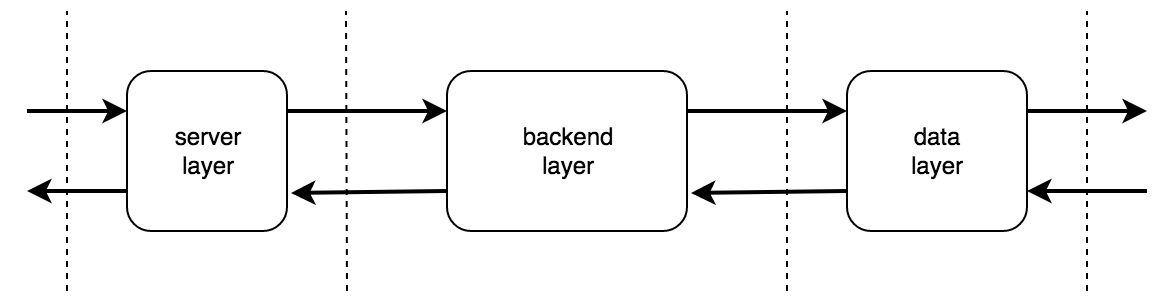

The diagram above was exported from draw.io. Its source (the exported page's mxGraphModel, read from the mxfile embedded in the PNG):
<mxGraphModel dx="912" dy="1726" grid="1" gridSize="10" guides="1" tooltips="1" connect="1" arrows="1" fold="1" page="1" pageScale="1" pageWidth="850" pageHeight="1100" math="0" shadow="0">
  <root>
    <mxCell id="0" />
    <mxCell id="1" parent="0" />
    <mxCell id="2" value="&lt;div&gt;server&lt;/div&gt;&lt;div&gt;layer&lt;br&gt;&lt;/div&gt;" style="rounded=1;whiteSpace=wrap;html=1;" vertex="1" parent="1">
      <mxGeometry x="240" y="10" width="80" height="80" as="geometry" />
    </mxCell>
    <mxCell id="3" value="" style="endArrow=none;dashed=1;html=1;" edge="1" parent="1">
      <mxGeometry width="50" height="50" relative="1" as="geometry">
        <mxPoint x="210" y="120" as="sourcePoint" />
        <mxPoint x="210" y="-20" as="targetPoint" />
      </mxGeometry>
    </mxCell>
    <mxCell id="4" value="" style="endArrow=none;dashed=1;html=1;" edge="1" parent="1">
      <mxGeometry width="50" height="50" relative="1" as="geometry">
        <mxPoint x="720" y="120" as="sourcePoint" />
        <mxPoint x="720" y="-20" as="targetPoint" />
      </mxGeometry>
    </mxCell>
    <mxCell id="5" value="&lt;div&gt;backend&lt;/div&gt;&lt;div&gt;layer&lt;br&gt;&lt;/div&gt;" style="rounded=1;whiteSpace=wrap;html=1;" vertex="1" parent="1">
      <mxGeometry x="400" y="10" width="120" height="80" as="geometry" />
    </mxCell>
    <mxCell id="6" value="&lt;div&gt;data&lt;/div&gt;&lt;div&gt;layer&lt;br&gt;&lt;/div&gt;" style="rounded=1;whiteSpace=wrap;html=1;" vertex="1" parent="1">
      <mxGeometry x="600" y="10" width="90" height="80" as="geometry" />
    </mxCell>
    <mxCell id="7" value="" style="endArrow=classic;html=1;strokeWidth=2;endSize=6;startSize=6;entryX=0;entryY=0.25;entryDx=0;entryDy=0;" edge="1" target="5" parent="1">
      <mxGeometry width="50" height="50" relative="1" as="geometry">
        <mxPoint x="320" y="29.999999999999545" as="sourcePoint" />
        <mxPoint x="380" y="30" as="targetPoint" />
      </mxGeometry>
    </mxCell>
    <mxCell id="8" value="" style="endArrow=classic;html=1;strokeWidth=2;endSize=6;startSize=6;" edge="1" parent="1">
      <mxGeometry width="50" height="50" relative="1" as="geometry">
        <mxPoint x="520" y="29.999999999999545" as="sourcePoint" />
        <mxPoint x="600" y="29.999999999999545" as="targetPoint" />
      </mxGeometry>
    </mxCell>
    <mxCell id="9" value="" style="endArrow=classic;html=1;strokeWidth=2;endSize=6;startSize=6;entryX=0;entryY=0.25;entryDx=0;entryDy=0;" edge="1" target="2" parent="1">
      <mxGeometry width="50" height="50" relative="1" as="geometry">
        <mxPoint x="190" y="29.999999999999545" as="sourcePoint" />
        <mxPoint x="210.5" y="30" as="targetPoint" />
      </mxGeometry>
    </mxCell>
    <mxCell id="10" value="" style="endArrow=classic;html=1;strokeWidth=2;endSize=6;startSize=6;exitX=1;exitY=0.25;exitDx=0;exitDy=0;" edge="1" source="6" parent="1">
      <mxGeometry width="50" height="50" relative="1" as="geometry">
        <mxPoint x="720" y="30" as="sourcePoint" />
        <mxPoint x="750" y="29.999999999999545" as="targetPoint" />
      </mxGeometry>
    </mxCell>
    <mxCell id="11" style="edgeStyle=none;shape=flexArrow;rounded=0;orthogonalLoop=1;jettySize=auto;html=1;exitX=1;exitY=0.5;exitDx=0;exitDy=0;startSize=6;endSize=6;targetPerimeterSpacing=0;strokeColor=#000000;strokeWidth=2;" edge="1" source="6" target="6" parent="1">
      <mxGeometry relative="1" as="geometry" />
    </mxCell>
    <mxCell id="12" style="edgeStyle=none;shape=flexArrow;rounded=0;orthogonalLoop=1;jettySize=auto;html=1;exitX=1;exitY=0.5;exitDx=0;exitDy=0;startSize=6;endSize=6;targetPerimeterSpacing=0;strokeColor=#000000;strokeWidth=2;" edge="1" source="6" target="6" parent="1">
      <mxGeometry relative="1" as="geometry" />
    </mxCell>
    <mxCell id="13" value="" style="endArrow=classic;html=1;strokeWidth=2;endSize=6;startSize=6;entryX=1;entryY=0.75;entryDx=0;entryDy=0;" edge="1" target="6" parent="1">
      <mxGeometry width="50" height="50" relative="1" as="geometry">
        <mxPoint x="750" y="69.99999999999955" as="sourcePoint" />
        <mxPoint x="770" y="120" as="targetPoint" />
      </mxGeometry>
    </mxCell>
    <mxCell id="14" value="" style="endArrow=classic;html=1;strokeWidth=2;endSize=6;startSize=6;" edge="1" parent="1">
      <mxGeometry width="50" height="50" relative="1" as="geometry">
        <mxPoint x="600" y="69.99999999999955" as="sourcePoint" />
        <mxPoint x="521.9999999999998" y="71.00000000000023" as="targetPoint" />
      </mxGeometry>
    </mxCell>
    <mxCell id="15" value="" style="endArrow=classic;html=1;strokeWidth=2;endSize=6;startSize=6;" edge="1" parent="1">
      <mxGeometry width="50" height="50" relative="1" as="geometry">
        <mxPoint x="399.9999999999998" y="69.99999999999955" as="sourcePoint" />
        <mxPoint x="322" y="71.00000000000023" as="targetPoint" />
      </mxGeometry>
    </mxCell>
    <mxCell id="16" value="" style="endArrow=classic;html=1;strokeWidth=2;endSize=6;startSize=6;exitX=0;exitY=0.75;exitDx=0;exitDy=0;" edge="1" source="2" parent="1">
      <mxGeometry width="50" height="50" relative="1" as="geometry">
        <mxPoint x="210" y="70" as="sourcePoint" />
        <mxPoint x="190" y="69.99999999999955" as="targetPoint" />
      </mxGeometry>
    </mxCell>
    <mxCell id="17" value="" style="endArrow=none;dashed=1;html=1;" edge="1" parent="1">
      <mxGeometry width="50" height="50" relative="1" as="geometry">
        <mxPoint x="350" y="120" as="sourcePoint" />
        <mxPoint x="349.5" y="-20" as="targetPoint" />
      </mxGeometry>
    </mxCell>
    <mxCell id="18" value="" style="endArrow=none;dashed=1;html=1;" edge="1" parent="1">
      <mxGeometry width="50" height="50" relative="1" as="geometry">
        <mxPoint x="570" y="120" as="sourcePoint" />
        <mxPoint x="570" y="-20" as="targetPoint" />
      </mxGeometry>
    </mxCell>
  </root>
</mxGraphModel>